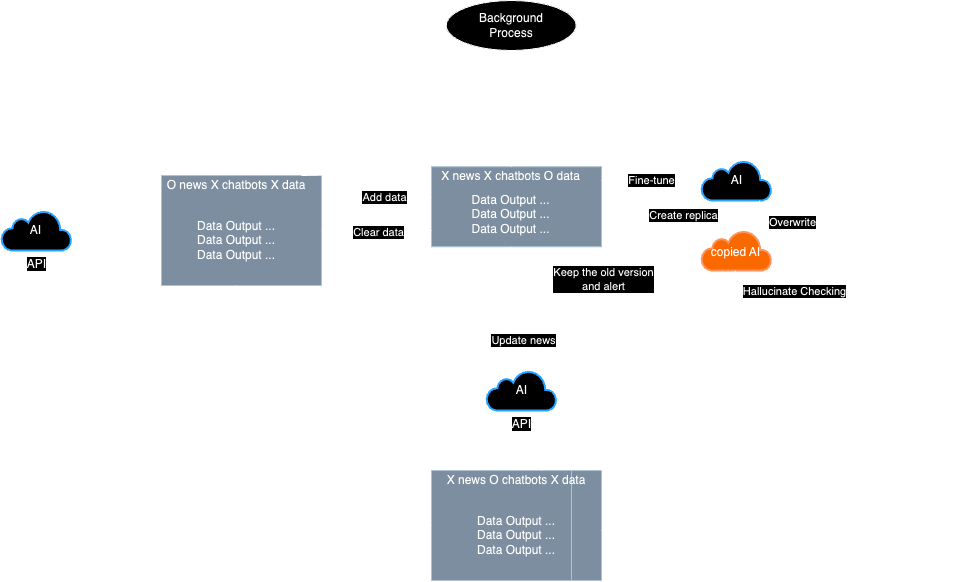

The diagram above was exported from draw.io. Its source (the exported page's mxGraphModel, read from the mxfile embedded in the PNG):
<mxGraphModel dx="2269" dy="1226" grid="1" gridSize="10" guides="1" tooltips="1" connect="1" arrows="1" fold="1" page="1" pageScale="1" pageWidth="850" pageHeight="1100" math="0" shadow="0">
  <root>
    <mxCell id="0" />
    <mxCell id="1" parent="0" />
    <mxCell id="v5E18UhDZmKUDTTDrvpM-1" value="Background&lt;div&gt;Process&lt;/div&gt;" style="ellipse;whiteSpace=wrap;html=1;" vertex="1" parent="1">
      <mxGeometry x="814.69" y="130" width="130" height="50" as="geometry" />
    </mxCell>
    <mxCell id="v5E18UhDZmKUDTTDrvpM-4" value="" style="curved=1;endArrow=classic;html=1;rounded=0;exitX=0;exitY=0.5;exitDx=0;exitDy=0;entryX=0.5;entryY=0;entryDx=0;entryDy=0;" edge="1" parent="1" source="v5E18UhDZmKUDTTDrvpM-1" target="v5E18UhDZmKUDTTDrvpM-3">
      <mxGeometry width="50" height="50" relative="1" as="geometry">
        <mxPoint x="580" y="210" as="sourcePoint" />
        <mxPoint x="630" y="160" as="targetPoint" />
        <Array as="points">
          <mxPoint x="710" y="160" />
          <mxPoint x="620" y="230" />
        </Array>
      </mxGeometry>
    </mxCell>
    <mxCell id="v5E18UhDZmKUDTTDrvpM-5" value="Open Event Triggered" style="text;html=1;align=center;verticalAlign=middle;whiteSpace=wrap;rounded=0;" vertex="1" parent="1">
      <mxGeometry x="660" y="190" width="100" height="30" as="geometry" />
    </mxCell>
    <mxCell id="v5E18UhDZmKUDTTDrvpM-11" value="" style="endArrow=classic;html=1;rounded=0;" edge="1" parent="1">
      <mxGeometry width="50" height="50" relative="1" as="geometry">
        <mxPoint x="440" y="380" as="sourcePoint" />
        <mxPoint x="530" y="380" as="targetPoint" />
      </mxGeometry>
    </mxCell>
    <mxCell id="v5E18UhDZmKUDTTDrvpM-12" value="Output" style="text;html=1;align=center;verticalAlign=middle;whiteSpace=wrap;rounded=0;" vertex="1" parent="1">
      <mxGeometry x="790" y="560" width="70" height="30" as="geometry" />
    </mxCell>
    <mxCell id="v5E18UhDZmKUDTTDrvpM-15" value="" style="endArrow=classic;html=1;rounded=0;exitX=-0.004;exitY=0.159;exitDx=0;exitDy=0;exitPerimeter=0;" edge="1" parent="1" source="v5E18UhDZmKUDTTDrvpM-9">
      <mxGeometry width="50" height="50" relative="1" as="geometry">
        <mxPoint x="350" y="340" as="sourcePoint" />
        <mxPoint x="440" y="340" as="targetPoint" />
      </mxGeometry>
    </mxCell>
    <mxCell id="v5E18UhDZmKUDTTDrvpM-17" value="" style="group;fillColor=#647687;fontColor=#ffffff;strokeColor=#314354;" vertex="1" connectable="0" parent="1">
      <mxGeometry x="530" y="305" width="160" height="110" as="geometry" />
    </mxCell>
    <mxCell id="v5E18UhDZmKUDTTDrvpM-3" value="" style="rounded=0;whiteSpace=wrap;html=1;fillColor=#647687;strokeColor=#314354;fontColor=#ffffff;" vertex="1" parent="v5E18UhDZmKUDTTDrvpM-17">
      <mxGeometry width="160" height="110" as="geometry" />
    </mxCell>
    <UserObject label="O news X chatbots X data" placeholders="1" name="Variable" id="v5E18UhDZmKUDTTDrvpM-8">
      <mxCell style="text;html=1;strokeColor=none;fillColor=none;align=center;verticalAlign=middle;whiteSpace=wrap;overflow=hidden;" vertex="1" parent="v5E18UhDZmKUDTTDrvpM-17">
        <mxGeometry width="150" height="20" as="geometry" />
      </mxCell>
    </UserObject>
    <mxCell id="v5E18UhDZmKUDTTDrvpM-9" value="&lt;div&gt;&lt;div style=&quot;&quot;&gt;&lt;span style=&quot;background-color: initial;&quot;&gt;Data Output ...&lt;/span&gt;&lt;/div&gt;&lt;span style=&quot;&quot;&gt;&lt;div style=&quot;&quot;&gt;&lt;span style=&quot;background-color: initial;&quot;&gt;Data Output ...&lt;/span&gt;&lt;/div&gt;&lt;/span&gt;&lt;span style=&quot;&quot;&gt;&lt;div style=&quot;&quot;&gt;&lt;span style=&quot;background-color: initial;&quot;&gt;Data Output ...&lt;/span&gt;&lt;/div&gt;&lt;/span&gt;&lt;/div&gt;" style="text;strokeColor=none;fillColor=none;html=1;whiteSpace=wrap;verticalAlign=middle;overflow=hidden;align=center;" vertex="1" parent="v5E18UhDZmKUDTTDrvpM-17">
      <mxGeometry y="20" width="150" height="90" as="geometry" />
    </mxCell>
    <mxCell id="v5E18UhDZmKUDTTDrvpM-18" value="" style="group;align=center;fillColor=#647687;fontColor=#ffffff;strokeColor=#314354;" vertex="1" connectable="0" parent="1">
      <mxGeometry x="810" y="600" width="160" height="110" as="geometry" />
    </mxCell>
    <mxCell id="v5E18UhDZmKUDTTDrvpM-19" value="" style="rounded=0;whiteSpace=wrap;html=1;fillColor=#647687;fontColor=#ffffff;strokeColor=#314354;" vertex="1" parent="v5E18UhDZmKUDTTDrvpM-18">
      <mxGeometry x="-10" width="140" height="110" as="geometry" />
    </mxCell>
    <UserObject label="X news O chatbots X data" placeholders="1" name="Variable" id="v5E18UhDZmKUDTTDrvpM-20">
      <mxCell style="text;html=1;strokeColor=none;fillColor=none;align=center;verticalAlign=middle;whiteSpace=wrap;overflow=hidden;" vertex="1" parent="v5E18UhDZmKUDTTDrvpM-18">
        <mxGeometry width="150" height="20" as="geometry" />
      </mxCell>
    </UserObject>
    <mxCell id="v5E18UhDZmKUDTTDrvpM-21" value="Data Output ...&lt;br&gt;Data Output ...&lt;br&gt;Data Output ..." style="text;strokeColor=none;fillColor=none;html=1;whiteSpace=wrap;verticalAlign=middle;overflow=hidden;align=center;" vertex="1" parent="v5E18UhDZmKUDTTDrvpM-18">
      <mxGeometry y="20" width="150" height="90" as="geometry" />
    </mxCell>
    <mxCell id="v5E18UhDZmKUDTTDrvpM-69" value="" style="endArrow=classic;html=1;rounded=0;" edge="1" parent="v5E18UhDZmKUDTTDrvpM-18">
      <mxGeometry width="50" height="50" relative="1" as="geometry">
        <mxPoint x="60" y="-40" as="sourcePoint" />
        <mxPoint x="60" y="-1.330000000000041" as="targetPoint" />
      </mxGeometry>
    </mxCell>
    <mxCell id="v5E18UhDZmKUDTTDrvpM-26" style="edgeStyle=orthogonalEdgeStyle;rounded=0;orthogonalLoop=1;jettySize=auto;html=1;curved=1;entryX=0;entryY=0.5;entryDx=0;entryDy=0;" edge="1" parent="1" source="v5E18UhDZmKUDTTDrvpM-9" target="v5E18UhDZmKUDTTDrvpM-19">
      <mxGeometry relative="1" as="geometry">
        <mxPoint x="760" y="610" as="targetPoint" />
        <Array as="points">
          <mxPoint x="605" y="655" />
        </Array>
      </mxGeometry>
    </mxCell>
    <mxCell id="v5E18UhDZmKUDTTDrvpM-27" value="Chatbot / prompt" style="text;html=1;align=center;verticalAlign=middle;whiteSpace=wrap;rounded=0;" vertex="1" parent="1">
      <mxGeometry x="630" y="520" width="100" height="30" as="geometry" />
    </mxCell>
    <mxCell id="v5E18UhDZmKUDTTDrvpM-28" value="summarized latest news&amp;nbsp;" style="text;html=1;align=center;verticalAlign=middle;whiteSpace=wrap;rounded=0;" vertex="1" parent="1">
      <mxGeometry x="435" y="310" width="80" height="20" as="geometry" />
    </mxCell>
    <mxCell id="v5E18UhDZmKUDTTDrvpM-37" style="edgeStyle=orthogonalEdgeStyle;rounded=0;orthogonalLoop=1;jettySize=auto;html=1;curved=1;exitX=1.004;exitY=0.073;exitDx=0;exitDy=0;exitPerimeter=0;entryX=0;entryY=1;entryDx=0;entryDy=0;" edge="1" parent="1" target="v5E18UhDZmKUDTTDrvpM-1">
      <mxGeometry relative="1" as="geometry">
        <mxPoint x="669.9999999999999" y="305" as="sourcePoint" />
        <mxPoint x="784.36" y="161.97" as="targetPoint" />
      </mxGeometry>
    </mxCell>
    <mxCell id="v5E18UhDZmKUDTTDrvpM-49" style="edgeStyle=orthogonalEdgeStyle;rounded=0;orthogonalLoop=1;jettySize=auto;html=1;exitX=0.5;exitY=1;exitDx=0;exitDy=0;" edge="1" parent="1" source="v5E18UhDZmKUDTTDrvpM-38">
      <mxGeometry relative="1" as="geometry">
        <mxPoint x="700" y="280" as="targetPoint" />
      </mxGeometry>
    </mxCell>
    <mxCell id="v5E18UhDZmKUDTTDrvpM-38" value="Close Event Triggered" style="text;html=1;align=center;verticalAlign=middle;whiteSpace=wrap;rounded=0;" vertex="1" parent="1">
      <mxGeometry x="650" y="250" width="100" height="30" as="geometry" />
    </mxCell>
    <mxCell id="v5E18UhDZmKUDTTDrvpM-40" style="edgeStyle=orthogonalEdgeStyle;rounded=0;orthogonalLoop=1;jettySize=auto;html=1;curved=1;entryX=1;entryY=0.5;entryDx=0;entryDy=0;" edge="1" parent="1" target="v5E18UhDZmKUDTTDrvpM-1">
      <mxGeometry relative="1" as="geometry">
        <mxPoint x="970" y="660" as="sourcePoint" />
        <mxPoint x="994" y="196.52999999999997" as="targetPoint" />
        <Array as="points">
          <mxPoint x="1240" y="660" />
          <mxPoint x="1240" y="155" />
        </Array>
      </mxGeometry>
    </mxCell>
    <mxCell id="v5E18UhDZmKUDTTDrvpM-41" value="Close Event Triggered" style="text;html=1;align=center;verticalAlign=middle;whiteSpace=wrap;rounded=0;" vertex="1" parent="1">
      <mxGeometry x="1230" y="360" width="100" height="30" as="geometry" />
    </mxCell>
    <mxCell id="v5E18UhDZmKUDTTDrvpM-42" value="" style="group;fillColor=#647687;fontColor=#ffffff;strokeColor=#314354;" vertex="1" connectable="0" parent="1">
      <mxGeometry x="800" y="296.25" width="170" height="80" as="geometry" />
    </mxCell>
    <UserObject label="X news X chatbots O data" placeholders="1" name="Variable" id="v5E18UhDZmKUDTTDrvpM-44">
      <mxCell style="text;html=1;strokeColor=none;fillColor=none;align=center;verticalAlign=middle;whiteSpace=wrap;overflow=hidden;" vertex="1" parent="v5E18UhDZmKUDTTDrvpM-42">
        <mxGeometry width="159.375" height="14.545454545454547" as="geometry" />
      </mxCell>
    </UserObject>
    <mxCell id="v5E18UhDZmKUDTTDrvpM-45" value="&lt;div&gt;&lt;div style=&quot;&quot;&gt;&lt;span style=&quot;background-color: initial;&quot;&gt;Data Output ...&lt;/span&gt;&lt;/div&gt;&lt;span style=&quot;&quot;&gt;&lt;div style=&quot;&quot;&gt;&lt;span style=&quot;background-color: initial;&quot;&gt;Data Output ...&lt;/span&gt;&lt;/div&gt;&lt;/span&gt;&lt;span style=&quot;&quot;&gt;&lt;div style=&quot;&quot;&gt;&lt;span style=&quot;background-color: initial;&quot;&gt;Data Output ...&lt;/span&gt;&lt;/div&gt;&lt;/span&gt;&lt;/div&gt;" style="text;strokeColor=none;fillColor=none;html=1;whiteSpace=wrap;verticalAlign=middle;overflow=hidden;align=center;" vertex="1" parent="v5E18UhDZmKUDTTDrvpM-42">
      <mxGeometry y="14.55" width="159.38066666666666" height="65.45" as="geometry" />
    </mxCell>
    <mxCell id="v5E18UhDZmKUDTTDrvpM-50" style="edgeStyle=orthogonalEdgeStyle;rounded=0;orthogonalLoop=1;jettySize=auto;html=1;entryX=0.5;entryY=1;entryDx=0;entryDy=0;curved=1;" edge="1" parent="1" source="v5E18UhDZmKUDTTDrvpM-44" target="v5E18UhDZmKUDTTDrvpM-1">
      <mxGeometry relative="1" as="geometry" />
    </mxCell>
    <mxCell id="v5E18UhDZmKUDTTDrvpM-51" value="Close Event Triggered" style="text;html=1;align=center;verticalAlign=middle;whiteSpace=wrap;rounded=0;" vertex="1" parent="1">
      <mxGeometry x="890" y="220" width="100" height="30" as="geometry" />
    </mxCell>
    <mxCell id="v5E18UhDZmKUDTTDrvpM-53" value="" style="endArrow=classic;html=1;rounded=0;entryX=0;entryY=0.25;entryDx=0;entryDy=0;exitX=1.01;exitY=0.199;exitDx=0;exitDy=0;exitPerimeter=0;" edge="1" parent="1" source="v5E18UhDZmKUDTTDrvpM-3" target="v5E18UhDZmKUDTTDrvpM-45">
      <mxGeometry width="50" height="50" relative="1" as="geometry">
        <mxPoint x="690" y="340" as="sourcePoint" />
        <mxPoint x="740" y="290" as="targetPoint" />
      </mxGeometry>
    </mxCell>
    <mxCell id="v5E18UhDZmKUDTTDrvpM-57" value="Add data" style="edgeLabel;html=1;align=center;verticalAlign=middle;resizable=0;points=[];" vertex="1" connectable="0" parent="v5E18UhDZmKUDTTDrvpM-53">
      <mxGeometry x="0.091" y="1" relative="1" as="geometry">
        <mxPoint as="offset" />
      </mxGeometry>
    </mxCell>
    <mxCell id="v5E18UhDZmKUDTTDrvpM-55" value="" style="endArrow=classic;html=1;rounded=0;exitX=0;exitY=0.75;exitDx=0;exitDy=0;entryX=1;entryY=0.5;entryDx=0;entryDy=0;" edge="1" parent="1" source="v5E18UhDZmKUDTTDrvpM-45" target="v5E18UhDZmKUDTTDrvpM-3">
      <mxGeometry width="50" height="50" relative="1" as="geometry">
        <mxPoint x="740" y="380" as="sourcePoint" />
        <mxPoint x="790" y="330" as="targetPoint" />
      </mxGeometry>
    </mxCell>
    <mxCell id="v5E18UhDZmKUDTTDrvpM-59" value="Clear data" style="edgeLabel;html=1;align=center;verticalAlign=middle;resizable=0;points=[];" vertex="1" connectable="0" parent="v5E18UhDZmKUDTTDrvpM-55">
      <mxGeometry x="0.0058" y="1" relative="1" as="geometry">
        <mxPoint as="offset" />
      </mxGeometry>
    </mxCell>
    <mxCell id="v5E18UhDZmKUDTTDrvpM-64" value="" style="group" vertex="1" connectable="0" parent="1">
      <mxGeometry x="370" y="340" width="70" height="40" as="geometry" />
    </mxCell>
    <mxCell id="v5E18UhDZmKUDTTDrvpM-14" value="API" style="html=1;verticalLabelPosition=bottom;align=center;labelBackgroundColor=#ffffff;verticalAlign=top;strokeWidth=2;strokeColor=#0080F0;shadow=0;dashed=0;shape=mxgraph.ios7.icons.cloud;" vertex="1" parent="v5E18UhDZmKUDTTDrvpM-64">
      <mxGeometry width="70" height="40" as="geometry" />
    </mxCell>
    <mxCell id="v5E18UhDZmKUDTTDrvpM-16" value="AI" style="text;html=1;align=center;verticalAlign=middle;whiteSpace=wrap;rounded=0;" vertex="1" parent="v5E18UhDZmKUDTTDrvpM-64">
      <mxGeometry x="7.5" y="3.75" width="55" height="32.5" as="geometry" />
    </mxCell>
    <mxCell id="v5E18UhDZmKUDTTDrvpM-65" value="" style="group" vertex="1" connectable="0" parent="1">
      <mxGeometry x="855" y="500" width="70" height="40" as="geometry" />
    </mxCell>
    <mxCell id="v5E18UhDZmKUDTTDrvpM-66" value="API" style="html=1;verticalLabelPosition=bottom;align=center;labelBackgroundColor=#ffffff;verticalAlign=top;strokeWidth=2;strokeColor=#0080F0;shadow=0;dashed=0;shape=mxgraph.ios7.icons.cloud;" vertex="1" parent="v5E18UhDZmKUDTTDrvpM-65">
      <mxGeometry width="70" height="40" as="geometry" />
    </mxCell>
    <mxCell id="v5E18UhDZmKUDTTDrvpM-67" value="AI" style="text;html=1;align=center;verticalAlign=middle;whiteSpace=wrap;rounded=0;" vertex="1" parent="v5E18UhDZmKUDTTDrvpM-65">
      <mxGeometry x="7.5" y="3.75" width="55" height="32.5" as="geometry" />
    </mxCell>
    <mxCell id="v5E18UhDZmKUDTTDrvpM-70" value="Output" style="text;html=1;align=center;verticalAlign=middle;whiteSpace=wrap;rounded=0;" vertex="1" parent="1">
      <mxGeometry x="445" y="385" width="70" height="30" as="geometry" />
    </mxCell>
    <mxCell id="v5E18UhDZmKUDTTDrvpM-72" value="" style="endArrow=classic;html=1;rounded=0;exitX=0.667;exitY=0;exitDx=0;exitDy=0;exitPerimeter=0;" edge="1" parent="1" source="v5E18UhDZmKUDTTDrvpM-20">
      <mxGeometry width="50" height="50" relative="1" as="geometry">
        <mxPoint x="880" y="570" as="sourcePoint" />
        <mxPoint x="910" y="560" as="targetPoint" />
      </mxGeometry>
    </mxCell>
    <mxCell id="v5E18UhDZmKUDTTDrvpM-73" value="Prompt" style="text;html=1;align=center;verticalAlign=middle;whiteSpace=wrap;rounded=0;" vertex="1" parent="1">
      <mxGeometry x="920" y="565" width="80" height="20" as="geometry" />
    </mxCell>
    <mxCell id="v5E18UhDZmKUDTTDrvpM-77" value="" style="endArrow=classic;html=1;rounded=0;exitX=1.01;exitY=0.199;exitDx=0;exitDy=0;exitPerimeter=0;" edge="1" parent="1">
      <mxGeometry width="50" height="50" relative="1" as="geometry">
        <mxPoint x="970" y="310" as="sourcePoint" />
        <mxPoint x="1060" y="310" as="targetPoint" />
      </mxGeometry>
    </mxCell>
    <mxCell id="v5E18UhDZmKUDTTDrvpM-78" value="Fine-tune" style="edgeLabel;html=1;align=center;verticalAlign=middle;resizable=0;points=[];" vertex="1" connectable="0" parent="v5E18UhDZmKUDTTDrvpM-77">
      <mxGeometry x="0.091" y="1" relative="1" as="geometry">
        <mxPoint as="offset" />
      </mxGeometry>
    </mxCell>
    <mxCell id="v5E18UhDZmKUDTTDrvpM-79" value="" style="group" vertex="1" connectable="0" parent="1">
      <mxGeometry x="1070" y="290" width="70" height="40" as="geometry" />
    </mxCell>
    <mxCell id="v5E18UhDZmKUDTTDrvpM-80" value="" style="html=1;verticalLabelPosition=bottom;align=center;labelBackgroundColor=#ffffff;verticalAlign=top;strokeWidth=2;strokeColor=#0080F0;shadow=0;dashed=0;shape=mxgraph.ios7.icons.cloud;" vertex="1" parent="v5E18UhDZmKUDTTDrvpM-79">
      <mxGeometry width="70" height="40" as="geometry" />
    </mxCell>
    <mxCell id="v5E18UhDZmKUDTTDrvpM-81" value="AI" style="text;html=1;align=center;verticalAlign=middle;whiteSpace=wrap;rounded=0;" vertex="1" parent="v5E18UhDZmKUDTTDrvpM-79">
      <mxGeometry x="7.5" y="3.75" width="55" height="32.5" as="geometry" />
    </mxCell>
    <mxCell id="v5E18UhDZmKUDTTDrvpM-82" value="" style="group" vertex="1" connectable="0" parent="1">
      <mxGeometry x="1070" y="360" width="70" height="40" as="geometry" />
    </mxCell>
    <mxCell id="v5E18UhDZmKUDTTDrvpM-83" value="" style="html=1;verticalLabelPosition=bottom;align=center;labelBackgroundColor=#ffffff;verticalAlign=top;strokeWidth=2;strokeColor=#C73500;shadow=0;dashed=0;shape=mxgraph.ios7.icons.cloud;fillColor=#fa6800;fontColor=#000000;" vertex="1" parent="v5E18UhDZmKUDTTDrvpM-82">
      <mxGeometry width="70" height="40" as="geometry" />
    </mxCell>
    <mxCell id="v5E18UhDZmKUDTTDrvpM-84" value="copied AI" style="text;html=1;align=center;verticalAlign=middle;whiteSpace=wrap;rounded=0;" vertex="1" parent="v5E18UhDZmKUDTTDrvpM-82">
      <mxGeometry x="7.5" y="3.75" width="52.5" height="36.25" as="geometry" />
    </mxCell>
    <mxCell id="v5E18UhDZmKUDTTDrvpM-85" value="" style="curved=1;endArrow=classic;html=1;rounded=0;entryX=0.995;entryY=0.737;entryDx=0;entryDy=0;entryPerimeter=0;exitX=0.594;exitY=1.064;exitDx=0;exitDy=0;exitPerimeter=0;" edge="1" parent="v5E18UhDZmKUDTTDrvpM-82" source="v5E18UhDZmKUDTTDrvpM-84" target="v5E18UhDZmKUDTTDrvpM-83">
      <mxGeometry width="50" height="50" relative="1" as="geometry">
        <mxPoint x="30" y="43" as="sourcePoint" />
        <mxPoint x="-10" y="60" as="targetPoint" />
        <Array as="points">
          <mxPoint x="50" y="70" />
          <mxPoint x="90" y="43" />
        </Array>
      </mxGeometry>
    </mxCell>
    <mxCell id="v5E18UhDZmKUDTTDrvpM-86" value="Hallucinate Checking" style="edgeLabel;html=1;align=center;verticalAlign=middle;resizable=0;points=[];" vertex="1" connectable="0" parent="v5E18UhDZmKUDTTDrvpM-85">
      <mxGeometry x="0.0808" relative="1" as="geometry">
        <mxPoint x="21" y="3" as="offset" />
      </mxGeometry>
    </mxCell>
    <mxCell id="v5E18UhDZmKUDTTDrvpM-88" value="" style="endArrow=classic;html=1;rounded=0;exitX=0.505;exitY=1.05;exitDx=0;exitDy=0;exitPerimeter=0;" edge="1" parent="1">
      <mxGeometry width="50" height="50" relative="1" as="geometry">
        <mxPoint x="1090.35" y="335" as="sourcePoint" />
        <mxPoint x="1090" y="363" as="targetPoint" />
      </mxGeometry>
    </mxCell>
    <mxCell id="v5E18UhDZmKUDTTDrvpM-93" value="Create replica" style="edgeLabel;html=1;align=center;verticalAlign=middle;resizable=0;points=[];" vertex="1" connectable="0" parent="v5E18UhDZmKUDTTDrvpM-88">
      <mxGeometry x="-0.1699" y="2" relative="1" as="geometry">
        <mxPoint x="-42" y="-3" as="offset" />
      </mxGeometry>
    </mxCell>
    <mxCell id="v5E18UhDZmKUDTTDrvpM-94" value="" style="endArrow=classic;html=1;rounded=0;exitX=0.965;exitY=0.139;exitDx=0;exitDy=0;exitPerimeter=0;" edge="1" parent="1" source="v5E18UhDZmKUDTTDrvpM-84">
      <mxGeometry width="50" height="50" relative="1" as="geometry">
        <mxPoint x="1130" y="370" as="sourcePoint" />
        <mxPoint x="1128" y="330" as="targetPoint" />
      </mxGeometry>
    </mxCell>
    <mxCell id="v5E18UhDZmKUDTTDrvpM-95" value="Overwrite" style="edgeLabel;html=1;align=center;verticalAlign=middle;resizable=0;points=[];" vertex="1" connectable="0" parent="v5E18UhDZmKUDTTDrvpM-94">
      <mxGeometry x="0.4583" relative="1" as="geometry">
        <mxPoint x="32" y="10" as="offset" />
      </mxGeometry>
    </mxCell>
    <mxCell id="v5E18UhDZmKUDTTDrvpM-98" style="edgeStyle=orthogonalEdgeStyle;rounded=0;orthogonalLoop=1;jettySize=auto;html=1;entryX=1;entryY=1;entryDx=0;entryDy=0;curved=1;" edge="1" parent="1" source="v5E18UhDZmKUDTTDrvpM-84" target="v5E18UhDZmKUDTTDrvpM-3">
      <mxGeometry relative="1" as="geometry">
        <Array as="points">
          <mxPoint x="1104" y="470" />
          <mxPoint x="690" y="470" />
        </Array>
      </mxGeometry>
    </mxCell>
    <mxCell id="v5E18UhDZmKUDTTDrvpM-99" value="Update news" style="edgeLabel;html=1;align=center;verticalAlign=middle;resizable=0;points=[];" vertex="1" connectable="0" parent="v5E18UhDZmKUDTTDrvpM-98">
      <mxGeometry x="-0.1905" y="-1" relative="1" as="geometry">
        <mxPoint x="-66" as="offset" />
      </mxGeometry>
    </mxCell>
    <mxCell id="v5E18UhDZmKUDTTDrvpM-102" style="edgeStyle=orthogonalEdgeStyle;rounded=0;orthogonalLoop=1;jettySize=auto;html=1;entryX=0.5;entryY=1;entryDx=0;entryDy=0;curved=1;" edge="1" parent="1" source="v5E18UhDZmKUDTTDrvpM-84" target="v5E18UhDZmKUDTTDrvpM-45">
      <mxGeometry relative="1" as="geometry">
        <Array as="points">
          <mxPoint x="1104" y="410" />
          <mxPoint x="880" y="410" />
        </Array>
      </mxGeometry>
    </mxCell>
    <mxCell id="v5E18UhDZmKUDTTDrvpM-103" value="Keep the old version&lt;br&gt;and alert" style="edgeLabel;html=1;align=center;verticalAlign=middle;resizable=0;points=[];" vertex="1" connectable="0" parent="v5E18UhDZmKUDTTDrvpM-102">
      <mxGeometry x="0.058" y="-2" relative="1" as="geometry">
        <mxPoint as="offset" />
      </mxGeometry>
    </mxCell>
  </root>
</mxGraphModel>